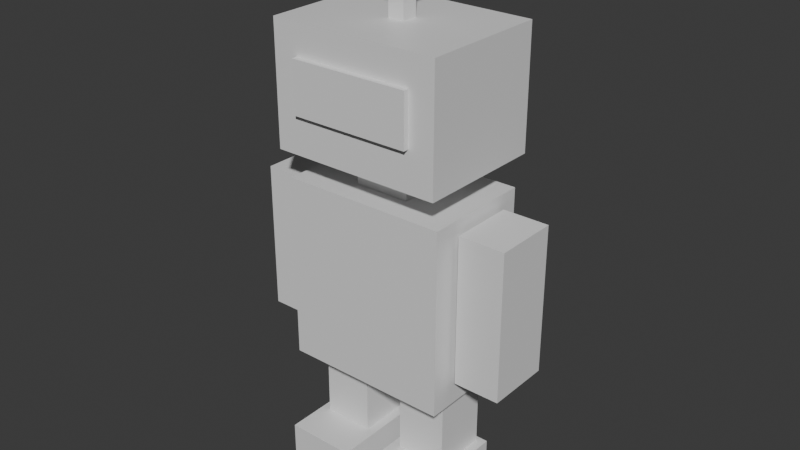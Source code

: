 # Source: robot.blend  (saved by Blender 5.2.44; exported with 4.5.12 LTS)
import bpy
from mathutils import Matrix  # noqa: F401  (used for matrix-valued properties, if any)

bpy.ops.wm.read_factory_settings(use_empty=True)
scene = bpy.context.scene
scene.name = 'Scene'

# ---- collections
col_collection = bpy.data.collections.new('Collection'); scene.collection.children.link(col_collection)
col_character = bpy.data.collections.new('Character'); scene.collection.children.link(col_character)

# ---- materials (node trees are filled in below, after node groups)
mat_player_chest = bpy.data.materials.new('Player chest')
mat_player_chest.diffuse_color = (0.9373, 0.5373, 0.3961, 1.0)
mat_dark_joints = bpy.data.materials.new('Dark joints')
mat_dark_joints.diffuse_color = (0.1647, 0.2314, 0.3098, 1.0)
mat_steel_shell = bpy.data.materials.new('Steel shell')
mat_steel_shell.diffuse_color = (0.7647, 0.8471, 0.8863, 1.0)
mat_cyan_display = bpy.data.materials.new('Cyan display')
mat_cyan_display.diffuse_color = (0.3686, 0.8549, 0.8941, 1.0)

# ---- material node trees
mat_player_chest.use_nodes = True; mat_player_chest.node_tree.nodes.clear()
_N = mat_player_chest.node_tree.nodes; _L = mat_player_chest.node_tree.links
n0 = _N.new('ShaderNodeBsdfPrincipled'); n0.name = 'Principled BSDF'; n0.location = (-200, 100)
n0.inputs[10].default_value = 0.005
n1 = _N.new('ShaderNodeOutputMaterial'); n1.name = 'Material Output'; n1.location = (200, 100)
_L.new(n0.outputs[0], n1.inputs[0])
n1.is_active_output = True
mat_dark_joints.use_nodes = True; mat_dark_joints.node_tree.nodes.clear()
_N = mat_dark_joints.node_tree.nodes; _L = mat_dark_joints.node_tree.links
n0 = _N.new('ShaderNodeBsdfPrincipled'); n0.name = 'Principled BSDF'; n0.location = (-200, 100)
n0.inputs[10].default_value = 0.005
n1 = _N.new('ShaderNodeOutputMaterial'); n1.name = 'Material Output'; n1.location = (200, 100)
_L.new(n0.outputs[0], n1.inputs[0])
n1.is_active_output = True
mat_steel_shell.use_nodes = True; mat_steel_shell.node_tree.nodes.clear()
_N = mat_steel_shell.node_tree.nodes; _L = mat_steel_shell.node_tree.links
n0 = _N.new('ShaderNodeBsdfPrincipled'); n0.name = 'Principled BSDF'; n0.location = (-200, 100)
n0.inputs[10].default_value = 0.005
n1 = _N.new('ShaderNodeOutputMaterial'); n1.name = 'Material Output'; n1.location = (200, 100)
_L.new(n0.outputs[0], n1.inputs[0])
n1.is_active_output = True
mat_cyan_display.use_nodes = True; mat_cyan_display.node_tree.nodes.clear()
_N = mat_cyan_display.node_tree.nodes; _L = mat_cyan_display.node_tree.links
n0 = _N.new('ShaderNodeBsdfPrincipled'); n0.name = 'Principled BSDF'; n0.location = (-200, 100)
n0.inputs[10].default_value = 0.005
n1 = _N.new('ShaderNodeOutputMaterial'); n1.name = 'Material Output'; n1.location = (200, 100)
_L.new(n0.outputs[0], n1.inputs[0])
n1.is_active_output = True

# ---- world
world_world = bpy.data.worlds.new('World'); scene.world = world_world
world_world.use_nodes = True; world_world.node_tree.nodes.clear()
_N = world_world.node_tree.nodes; _L = world_world.node_tree.links
n0 = _N.new('ShaderNodeOutputWorld'); n0.name = 'World Output'; n0.location = (200, 100)
n1 = _N.new('ShaderNodeBackground'); n1.name = 'Background'; n1.location = (-200, 100)
n1.inputs[0].default_value = (0.05088, 0.05088, 0.05088, 1.0)
_L.new(n1.outputs[0], n0.inputs[0])
n0.is_active_output = True
world_world.color = (0.05088, 0.05088, 0.05088)
world_world.sun_shadow_jitter_overblur = 0.0

# ---- meshes
me_cube_001 = bpy.data.meshes.new('Cube.001')
me_cube_001.from_pydata([(-1.0, -1.0, -1.0), (-1.0, -1.0, 1.0), (-1.0, 1.0, -1.0), (-1.0, 1.0, 1.0), (1.0, -1.0, -1.0), (1.0, -1.0, 1.0), (1.0, 1.0, -1.0), (1.0, 1.0, 1.0)], [], [(0, 1, 3, 2), (2, 3, 7, 6), (6, 7, 5, 4), (4, 5, 1, 0), (2, 6, 4, 0), (7, 3, 1, 5)])
_uv = me_cube_001.uv_layers.new(name='UVMap')
_uv.uv.foreach_set('vector', [0.375, 0.0, 0.625, 0.0, 0.625, 0.25, 0.375, 0.25, 0.375, 0.25, 0.625, 0.25, 0.625, 0.5, 0.375, 0.5, 0.375, 0.5, 0.625, 0.5, 0.625, 0.75, 0.375, 0.75, 0.375, 0.75, 0.625, 0.75, 0.625, 1.0, 0.375, 1.0, 0.125, 0.5, 0.375, 0.5, 0.375, 0.75, 0.125, 0.75, 0.625, 0.5, 0.875, 0.5, 0.875, 0.75, 0.625, 0.75])
me_cube_001.materials.append(mat_player_chest)
me_cube_001.update()
me_cube_002 = bpy.data.meshes.new('Cube.002')
me_cube_002.from_pydata([(-1.0, -1.0, -1.0), (-1.0, -1.0, 1.0), (-1.0, 1.0, -1.0), (-1.0, 1.0, 1.0), (1.0, -1.0, -1.0), (1.0, -1.0, 1.0), (1.0, 1.0, -1.0), (1.0, 1.0, 1.0)], [], [(0, 1, 3, 2), (2, 3, 7, 6), (6, 7, 5, 4), (4, 5, 1, 0), (2, 6, 4, 0), (7, 3, 1, 5)])
_uv = me_cube_002.uv_layers.new(name='UVMap')
_uv.uv.foreach_set('vector', [0.375, 0.0, 0.625, 0.0, 0.625, 0.25, 0.375, 0.25, 0.375, 0.25, 0.625, 0.25, 0.625, 0.5, 0.375, 0.5, 0.375, 0.5, 0.625, 0.5, 0.625, 0.75, 0.375, 0.75, 0.375, 0.75, 0.625, 0.75, 0.625, 1.0, 0.375, 1.0, 0.125, 0.5, 0.375, 0.5, 0.375, 0.75, 0.125, 0.75, 0.625, 0.5, 0.875, 0.5, 0.875, 0.75, 0.625, 0.75])
me_cube_002.materials.append(mat_dark_joints)
me_cube_002.update()
me_cube_003 = bpy.data.meshes.new('Cube.003')
me_cube_003.from_pydata([(-1.0, -1.0, -1.0), (-1.0, -1.0, 1.0), (-1.0, 1.0, -1.0), (-1.0, 1.0, 1.0), (1.0, -1.0, -1.0), (1.0, -1.0, 1.0), (1.0, 1.0, -1.0), (1.0, 1.0, 1.0)], [], [(0, 1, 3, 2), (2, 3, 7, 6), (6, 7, 5, 4), (4, 5, 1, 0), (2, 6, 4, 0), (7, 3, 1, 5)])
_uv = me_cube_003.uv_layers.new(name='UVMap')
_uv.uv.foreach_set('vector', [0.375, 0.0, 0.625, 0.0, 0.625, 0.25, 0.375, 0.25, 0.375, 0.25, 0.625, 0.25, 0.625, 0.5, 0.375, 0.5, 0.375, 0.5, 0.625, 0.5, 0.625, 0.75, 0.375, 0.75, 0.375, 0.75, 0.625, 0.75, 0.625, 1.0, 0.375, 1.0, 0.125, 0.5, 0.375, 0.5, 0.375, 0.75, 0.125, 0.75, 0.625, 0.5, 0.875, 0.5, 0.875, 0.75, 0.625, 0.75])
me_cube_003.materials.append(mat_steel_shell)
me_cube_003.update()
me_cube_004 = bpy.data.meshes.new('Cube.004')
me_cube_004.from_pydata([(-1.0, -1.0, -1.0), (-1.0, -1.0, 1.0), (-1.0, 1.0, -1.0), (-1.0, 1.0, 1.0), (1.0, -1.0, -1.0), (1.0, -1.0, 1.0), (1.0, 1.0, -1.0), (1.0, 1.0, 1.0)], [], [(0, 1, 3, 2), (2, 3, 7, 6), (6, 7, 5, 4), (4, 5, 1, 0), (2, 6, 4, 0), (7, 3, 1, 5)])
_uv = me_cube_004.uv_layers.new(name='UVMap')
_uv.uv.foreach_set('vector', [0.375, 0.0, 0.625, 0.0, 0.625, 0.25, 0.375, 0.25, 0.375, 0.25, 0.625, 0.25, 0.625, 0.5, 0.375, 0.5, 0.375, 0.5, 0.625, 0.5, 0.625, 0.75, 0.375, 0.75, 0.375, 0.75, 0.625, 0.75, 0.625, 1.0, 0.375, 1.0, 0.125, 0.5, 0.375, 0.5, 0.375, 0.75, 0.125, 0.75, 0.625, 0.5, 0.875, 0.5, 0.875, 0.75, 0.625, 0.75])
me_cube_004.materials.append(mat_cyan_display)
me_cube_004.update()
me_cube_005 = bpy.data.meshes.new('Cube.005')
me_cube_005.from_pydata([(-1.0, -1.0, -1.0), (-1.0, -1.0, 1.0), (-1.0, 1.0, -1.0), (-1.0, 1.0, 1.0), (1.0, -1.0, -1.0), (1.0, -1.0, 1.0), (1.0, 1.0, -1.0), (1.0, 1.0, 1.0)], [], [(0, 1, 3, 2), (2, 3, 7, 6), (6, 7, 5, 4), (4, 5, 1, 0), (2, 6, 4, 0), (7, 3, 1, 5)])
_uv = me_cube_005.uv_layers.new(name='UVMap')
_uv.uv.foreach_set('vector', [0.375, 0.0, 0.625, 0.0, 0.625, 0.25, 0.375, 0.25, 0.375, 0.25, 0.625, 0.25, 0.625, 0.5, 0.375, 0.5, 0.375, 0.5, 0.625, 0.5, 0.625, 0.75, 0.375, 0.75, 0.375, 0.75, 0.625, 0.75, 0.625, 1.0, 0.375, 1.0, 0.125, 0.5, 0.375, 0.5, 0.375, 0.75, 0.125, 0.75, 0.625, 0.5, 0.875, 0.5, 0.875, 0.75, 0.625, 0.75])
me_cube_005.materials.append(mat_dark_joints)
me_cube_005.update()
me_cube_006 = bpy.data.meshes.new('Cube.006')
me_cube_006.from_pydata([(-1.0, -1.0, -1.0), (-1.0, -1.0, 1.0), (-1.0, 1.0, -1.0), (-1.0, 1.0, 1.0), (1.0, -1.0, -1.0), (1.0, -1.0, 1.0), (1.0, 1.0, -1.0), (1.0, 1.0, 1.0)], [], [(0, 1, 3, 2), (2, 3, 7, 6), (6, 7, 5, 4), (4, 5, 1, 0), (2, 6, 4, 0), (7, 3, 1, 5)])
_uv = me_cube_006.uv_layers.new(name='UVMap')
_uv.uv.foreach_set('vector', [0.375, 0.0, 0.625, 0.0, 0.625, 0.25, 0.375, 0.25, 0.375, 0.25, 0.625, 0.25, 0.625, 0.5, 0.375, 0.5, 0.375, 0.5, 0.625, 0.5, 0.625, 0.75, 0.375, 0.75, 0.375, 0.75, 0.625, 0.75, 0.625, 1.0, 0.375, 1.0, 0.125, 0.5, 0.375, 0.5, 0.375, 0.75, 0.125, 0.75, 0.625, 0.5, 0.875, 0.5, 0.875, 0.75, 0.625, 0.75])
me_cube_006.materials.append(mat_cyan_display)
me_cube_006.update()
me_cube_007 = bpy.data.meshes.new('Cube.007')
me_cube_007.from_pydata([(-1.0, -1.0, -1.0), (-1.0, -1.0, 1.0), (-1.0, 1.0, -1.0), (-1.0, 1.0, 1.0), (1.0, -1.0, -1.0), (1.0, -1.0, 1.0), (1.0, 1.0, -1.0), (1.0, 1.0, 1.0)], [], [(0, 1, 3, 2), (2, 3, 7, 6), (6, 7, 5, 4), (4, 5, 1, 0), (2, 6, 4, 0), (7, 3, 1, 5)])
_uv = me_cube_007.uv_layers.new(name='UVMap')
_uv.uv.foreach_set('vector', [0.375, 0.0, 0.625, 0.0, 0.625, 0.25, 0.375, 0.25, 0.375, 0.25, 0.625, 0.25, 0.625, 0.5, 0.375, 0.5, 0.375, 0.5, 0.625, 0.5, 0.625, 0.75, 0.375, 0.75, 0.375, 0.75, 0.625, 0.75, 0.625, 1.0, 0.375, 1.0, 0.125, 0.5, 0.375, 0.5, 0.375, 0.75, 0.125, 0.75, 0.625, 0.5, 0.875, 0.5, 0.875, 0.75, 0.625, 0.75])
me_cube_007.materials.append(mat_steel_shell)
me_cube_007.update()
me_cube_008 = bpy.data.meshes.new('Cube.008')
me_cube_008.from_pydata([(-1.0, -1.0, -1.0), (-1.0, -1.0, 1.0), (-1.0, 1.0, -1.0), (-1.0, 1.0, 1.0), (1.0, -1.0, -1.0), (1.0, -1.0, 1.0), (1.0, 1.0, -1.0), (1.0, 1.0, 1.0)], [], [(0, 1, 3, 2), (2, 3, 7, 6), (6, 7, 5, 4), (4, 5, 1, 0), (2, 6, 4, 0), (7, 3, 1, 5)])
_uv = me_cube_008.uv_layers.new(name='UVMap')
_uv.uv.foreach_set('vector', [0.375, 0.0, 0.625, 0.0, 0.625, 0.25, 0.375, 0.25, 0.375, 0.25, 0.625, 0.25, 0.625, 0.5, 0.375, 0.5, 0.375, 0.5, 0.625, 0.5, 0.625, 0.75, 0.375, 0.75, 0.375, 0.75, 0.625, 0.75, 0.625, 1.0, 0.375, 1.0, 0.125, 0.5, 0.375, 0.5, 0.375, 0.75, 0.125, 0.75, 0.625, 0.5, 0.875, 0.5, 0.875, 0.75, 0.625, 0.75])
me_cube_008.materials.append(mat_dark_joints)
me_cube_008.update()
me_cube_009 = bpy.data.meshes.new('Cube.009')
me_cube_009.from_pydata([(-1.0, -1.0, -1.0), (-1.0, -1.0, 1.0), (-1.0, 1.0, -1.0), (-1.0, 1.0, 1.0), (1.0, -1.0, -1.0), (1.0, -1.0, 1.0), (1.0, 1.0, -1.0), (1.0, 1.0, 1.0)], [], [(0, 1, 3, 2), (2, 3, 7, 6), (6, 7, 5, 4), (4, 5, 1, 0), (2, 6, 4, 0), (7, 3, 1, 5)])
_uv = me_cube_009.uv_layers.new(name='UVMap')
_uv.uv.foreach_set('vector', [0.375, 0.0, 0.625, 0.0, 0.625, 0.25, 0.375, 0.25, 0.375, 0.25, 0.625, 0.25, 0.625, 0.5, 0.375, 0.5, 0.375, 0.5, 0.625, 0.5, 0.625, 0.75, 0.375, 0.75, 0.375, 0.75, 0.625, 0.75, 0.625, 1.0, 0.375, 1.0, 0.125, 0.5, 0.375, 0.5, 0.375, 0.75, 0.125, 0.75, 0.625, 0.5, 0.875, 0.5, 0.875, 0.75, 0.625, 0.75])
me_cube_009.materials.append(mat_steel_shell)
me_cube_009.update()
me_cube_010 = bpy.data.meshes.new('Cube.010')
me_cube_010.from_pydata([(-1.0, -1.0, -1.0), (-1.0, -1.0, 1.0), (-1.0, 1.0, -1.0), (-1.0, 1.0, 1.0), (1.0, -1.0, -1.0), (1.0, -1.0, 1.0), (1.0, 1.0, -1.0), (1.0, 1.0, 1.0)], [], [(0, 1, 3, 2), (2, 3, 7, 6), (6, 7, 5, 4), (4, 5, 1, 0), (2, 6, 4, 0), (7, 3, 1, 5)])
_uv = me_cube_010.uv_layers.new(name='UVMap')
_uv.uv.foreach_set('vector', [0.375, 0.0, 0.625, 0.0, 0.625, 0.25, 0.375, 0.25, 0.375, 0.25, 0.625, 0.25, 0.625, 0.5, 0.375, 0.5, 0.375, 0.5, 0.625, 0.5, 0.625, 0.75, 0.375, 0.75, 0.375, 0.75, 0.625, 0.75, 0.625, 1.0, 0.375, 1.0, 0.125, 0.5, 0.375, 0.5, 0.375, 0.75, 0.125, 0.75, 0.625, 0.5, 0.875, 0.5, 0.875, 0.75, 0.625, 0.75])
me_cube_010.materials.append(mat_steel_shell)
me_cube_010.update()
me_cube_011 = bpy.data.meshes.new('Cube.011')
me_cube_011.from_pydata([(-1.0, -1.0, -1.0), (-1.0, -1.0, 1.0), (-1.0, 1.0, -1.0), (-1.0, 1.0, 1.0), (1.0, -1.0, -1.0), (1.0, -1.0, 1.0), (1.0, 1.0, -1.0), (1.0, 1.0, 1.0)], [], [(0, 1, 3, 2), (2, 3, 7, 6), (6, 7, 5, 4), (4, 5, 1, 0), (2, 6, 4, 0), (7, 3, 1, 5)])
_uv = me_cube_011.uv_layers.new(name='UVMap')
_uv.uv.foreach_set('vector', [0.375, 0.0, 0.625, 0.0, 0.625, 0.25, 0.375, 0.25, 0.375, 0.25, 0.625, 0.25, 0.625, 0.5, 0.375, 0.5, 0.375, 0.5, 0.625, 0.5, 0.625, 0.75, 0.375, 0.75, 0.375, 0.75, 0.625, 0.75, 0.625, 1.0, 0.375, 1.0, 0.125, 0.5, 0.375, 0.5, 0.375, 0.75, 0.125, 0.75, 0.625, 0.5, 0.875, 0.5, 0.875, 0.75, 0.625, 0.75])
me_cube_011.materials.append(mat_dark_joints)
me_cube_011.update()
me_cube_012 = bpy.data.meshes.new('Cube.012')
me_cube_012.from_pydata([(-1.0, -1.0, -1.0), (-1.0, -1.0, 1.0), (-1.0, 1.0, -1.0), (-1.0, 1.0, 1.0), (1.0, -1.0, -1.0), (1.0, -1.0, 1.0), (1.0, 1.0, -1.0), (1.0, 1.0, 1.0)], [], [(0, 1, 3, 2), (2, 3, 7, 6), (6, 7, 5, 4), (4, 5, 1, 0), (2, 6, 4, 0), (7, 3, 1, 5)])
_uv = me_cube_012.uv_layers.new(name='UVMap')
_uv.uv.foreach_set('vector', [0.375, 0.0, 0.625, 0.0, 0.625, 0.25, 0.375, 0.25, 0.375, 0.25, 0.625, 0.25, 0.625, 0.5, 0.375, 0.5, 0.375, 0.5, 0.625, 0.5, 0.625, 0.75, 0.375, 0.75, 0.375, 0.75, 0.625, 0.75, 0.625, 1.0, 0.375, 1.0, 0.125, 0.5, 0.375, 0.5, 0.375, 0.75, 0.125, 0.75, 0.625, 0.5, 0.875, 0.5, 0.875, 0.75, 0.625, 0.75])
me_cube_012.materials.append(mat_steel_shell)
me_cube_012.update()

# ---- objects
ob_chest = bpy.data.objects.new('Chest', me_cube_001)
ob_neck = bpy.data.objects.new('Neck', me_cube_002)
ob_head = bpy.data.objects.new('Head', me_cube_003)
ob_display = bpy.data.objects.new('Display', me_cube_004)
ob_antenna = bpy.data.objects.new('Antenna', me_cube_005)
ob_antenna_light = bpy.data.objects.new('Antenna light', me_cube_006)
ob_arm__1 = bpy.data.objects.new('Arm -1', me_cube_007)
ob_leg__1 = bpy.data.objects.new('Leg -1', me_cube_008)
ob_foot__1 = bpy.data.objects.new('Foot -1', me_cube_009)
ob_arm_1 = bpy.data.objects.new('Arm 1', me_cube_010)
ob_leg_1 = bpy.data.objects.new('Leg 1', me_cube_011)
ob_foot_1 = bpy.data.objects.new('Foot 1', me_cube_012)

# ---- transforms, parenting, visibility, modifiers, constraints
ob_chest.location = (0.0, 0.0, 0.95)
ob_chest.scale = (0.36, 0.24, 0.4)
ob_neck.location = (0.0, 0.0, 1.42)
ob_neck.scale = (0.12, 0.12, 0.08)
ob_head.location = (0.0, 0.0, 1.74)
ob_head.scale = (0.37, 0.28, 0.26)
ob_display.location = (0.0, -0.286, 1.76)
ob_display.scale = (0.26, 0.018, 0.11)
ob_antenna.location = (0.0, 0.0, 2.12)
ob_antenna.scale = (0.035, 0.035, 0.12)
ob_antenna_light.location = (0.0, 0.0, 2.28)
ob_antenna_light.scale = (0.075, 0.075, 0.06)
ob_arm__1.location = (-0.48, 0.0, 0.98)
ob_arm__1.scale = (0.1, 0.14, 0.32)
ob_leg__1.location = (-0.2, 0.0, 0.36)
ob_leg__1.scale = (0.11, 0.12, 0.2)
ob_foot__1.location = (-0.2, -0.08, 0.1)
ob_foot__1.scale = (0.15, 0.22, 0.1)
ob_arm_1.location = (0.48, 0.0, 0.98)
ob_arm_1.scale = (0.1, 0.14, 0.32)
ob_leg_1.location = (0.2, 0.0, 0.36)
ob_leg_1.scale = (0.11, 0.12, 0.2)
ob_foot_1.location = (0.2, -0.08, 0.1)
ob_foot_1.scale = (0.15, 0.22, 0.1)

# ---- collection membership
col_character.objects.link(ob_chest)
col_character.objects.link(ob_neck)
col_character.objects.link(ob_head)
col_character.objects.link(ob_display)
col_character.objects.link(ob_antenna)
col_character.objects.link(ob_antenna_light)
col_character.objects.link(ob_arm__1)
col_character.objects.link(ob_leg__1)
col_character.objects.link(ob_foot__1)
col_character.objects.link(ob_arm_1)
col_character.objects.link(ob_leg_1)
col_character.objects.link(ob_foot_1)

# ---- scene / render settings (as saved in the file)
scene.frame_start = 1; scene.frame_end = 250; scene.frame_set(1)
scene.render.engine = 'BLENDER_EEVEE_NEXT'
scene.render.bake_bias = 0.0
scene.render.bake_samples = 0
scene.render.compositor_device = 'GPU'
scene.eevee.use_volume_custom_range = False
scene.eevee.fast_gi_thickness_near = 0.1
scene.eevee.fast_gi_thickness_far = 0.0
scene.eevee.ray_tracing_options.screen_trace_thickness = 0.1
bpy.context.view_layer.update()

# ---- added for rendering (the .blend has no active camera and no usable light): camera, sun
cam_auto = bpy.data.cameras.new('AutoCamera')
cam_auto.lens = 50.0
cam_auto.sensor_width = 36.0
cam_auto.clip_end = 1000.0
ob_auto_camera = bpy.data.objects.new('AutoCamera', cam_auto)
scene.collection.objects.link(ob_auto_camera)
ob_auto_camera.location = (2.47612, -2.98335, 3.1509)
ob_auto_camera.rotation_euler = (1.09748, -7.21219e-08, 0.694738)
scene.camera = ob_auto_camera
light_auto_sun = bpy.data.lights.new('AutoSun', 'SUN')
light_auto_sun.energy = 3.0
light_auto_sun.angle = 0.0523599
ob_auto_sun = bpy.data.objects.new('AutoSun', light_auto_sun)
scene.collection.objects.link(ob_auto_sun)
ob_auto_sun.rotation_euler = (0.872665, 0.174533, 0.523599)
bpy.context.view_layer.update()

